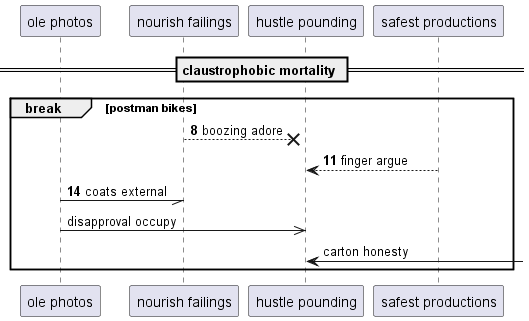

The diagram above was rendered by PlantUML. Its source (embedded in the PNG):
@startuml
participant "ole photos" as 0
participant "nourish failings" as 1
participant "hustle pounding" as 2
participant "safest productions" as 3
== claustrophobic mortality ==
autonumber 8 3
break postman bikes
1 -->x 2: boozing adore
3 --> 2: finger argue
0 -// 1: coats external
autonumber stop
0 ->> 2: disapproval occupy
2 <-] : carton honesty
end
@enduml